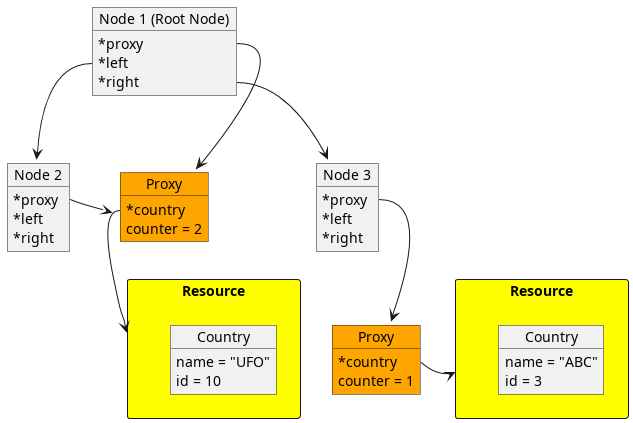

The diagram above was rendered by PlantUML. Its source (embedded in the PNG):
@startuml
 skinparam classAttributeIconSize 0
 package "Resource" as R1 <<Rectangle>> #yellow {
     object "Country" as Country1
     Country1 : name = "UFO"
     Country1 : id = 10
 }

 package "Resource" as R2 <<Rectangle>> #yellow {
     object "Country" as Country2
     Country2 : name = "ABC"
     Country2 : id = 3
 }

 object "Node 1 (Root Node)" as node1
 node1 : *proxy
 node1 : *left
 node1 : *right

 object "Node 2" as node2
 node2 : *proxy
 node2 : *left
 node2 : *right


 object "Node 3" as node3
 node3 : *proxy
 node3 : *left
 node3 : *right

 node1::left --> node2
 node1::right --> node3

 object "Proxy" as proxy1 #orange
 proxy1 : *country
 proxy1 : counter = 2

 object "Proxy" as proxy2 #orange
 proxy2 : *country
 proxy2 : counter = 1

 node2::proxy -> proxy1

 node3::proxy --> proxy2
 proxy2::country -> R2

 node1::proxy -> proxy1
 proxy1::country --> R1
@enduml